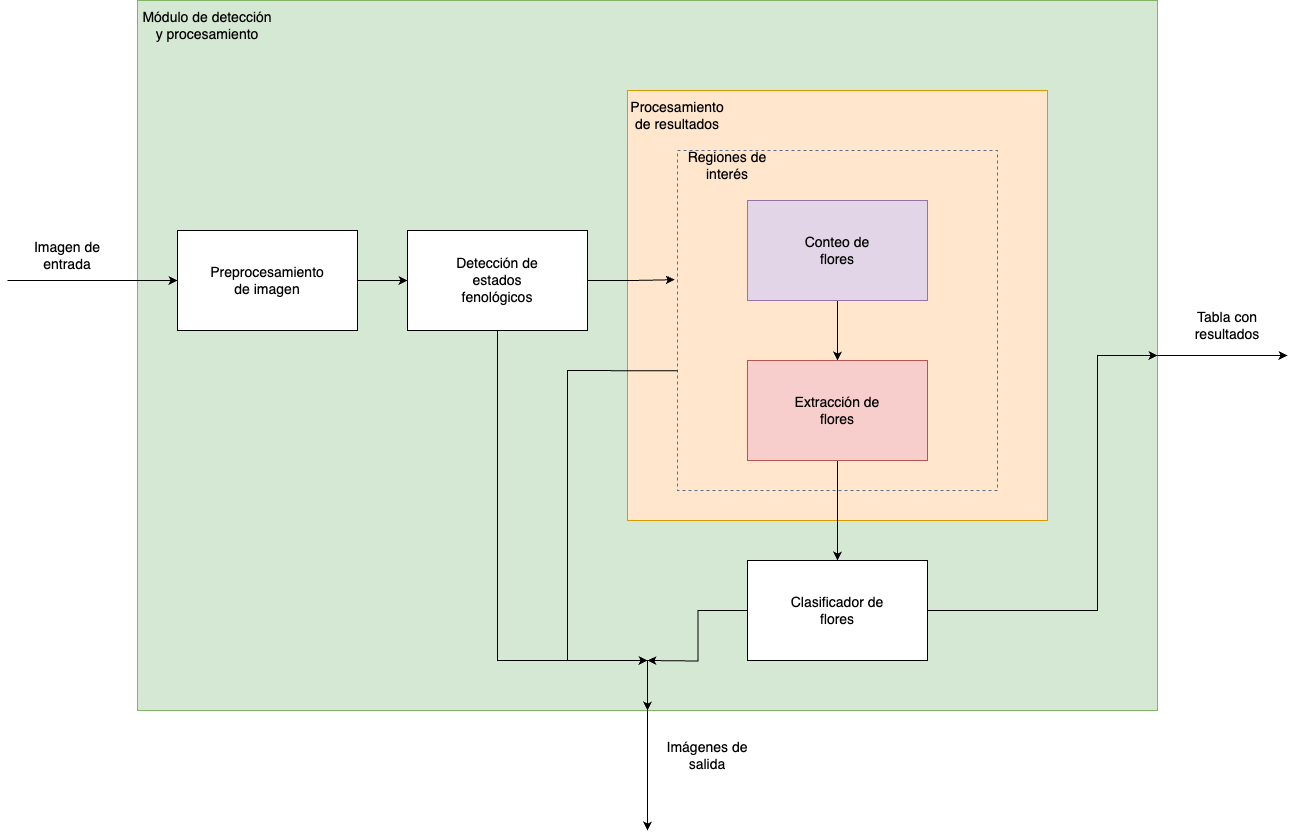

The diagram above was exported from draw.io. Its source (the exported page's mxGraphModel, read from the mxfile embedded in the PNG):
<mxGraphModel dx="1876" dy="572" grid="1" gridSize="10" guides="1" tooltips="1" connect="1" arrows="1" fold="1" page="1" pageScale="1" pageWidth="850" pageHeight="1100" math="0" shadow="0">
  <root>
    <mxCell id="0" />
    <mxCell id="1" parent="0" />
    <mxCell id="Y8F8nlE2l2QwyoBWlrvt-1" value="" style="rounded=0;whiteSpace=wrap;html=1;fillColor=#d5e8d4;strokeColor=#82b366;" parent="1" vertex="1">
      <mxGeometry x="-70" y="100" width="1020" height="710" as="geometry" />
    </mxCell>
    <mxCell id="Y8F8nlE2l2QwyoBWlrvt-8" value="" style="rounded=0;whiteSpace=wrap;html=1;fillColor=#ffe6cc;strokeColor=#d79b00;" parent="1" vertex="1">
      <mxGeometry x="420" y="190" width="420" height="430" as="geometry" />
    </mxCell>
    <mxCell id="Y8F8nlE2l2QwyoBWlrvt-10" value="" style="fillColor=none;strokeColor=#5A6C86;dashed=1;verticalAlign=top;fontStyle=0;fontColor=#5A6C86;whiteSpace=wrap;html=1;" parent="1" vertex="1">
      <mxGeometry x="470" y="250" width="320" height="340" as="geometry" />
    </mxCell>
    <mxCell id="Y8F8nlE2l2QwyoBWlrvt-24" style="edgeStyle=orthogonalEdgeStyle;rounded=0;orthogonalLoop=1;jettySize=auto;html=1;entryX=0.5;entryY=1;entryDx=0;entryDy=0;" parent="1" source="Y8F8nlE2l2QwyoBWlrvt-2" target="Y8F8nlE2l2QwyoBWlrvt-1" edge="1">
      <mxGeometry relative="1" as="geometry">
        <Array as="points">
          <mxPoint x="290" y="760" />
          <mxPoint x="440" y="760" />
        </Array>
      </mxGeometry>
    </mxCell>
    <mxCell id="Y8F8nlE2l2QwyoBWlrvt-2" value="" style="rounded=0;whiteSpace=wrap;html=1;" parent="1" vertex="1">
      <mxGeometry x="200" y="330" width="180" height="100" as="geometry" />
    </mxCell>
    <mxCell id="Y8F8nlE2l2QwyoBWlrvt-3" value="&lt;font style=&quot;font-size: 14px;&quot;&gt;Detección de estados fenológicos&lt;/font&gt;" style="text;html=1;align=center;verticalAlign=middle;whiteSpace=wrap;rounded=0;" parent="1" vertex="1">
      <mxGeometry x="240" y="365" width="100" height="30" as="geometry" />
    </mxCell>
    <mxCell id="Y8F8nlE2l2QwyoBWlrvt-19" style="edgeStyle=orthogonalEdgeStyle;rounded=0;orthogonalLoop=1;jettySize=auto;html=1;entryX=0;entryY=0.5;entryDx=0;entryDy=0;" parent="1" source="Y8F8nlE2l2QwyoBWlrvt-4" target="Y8F8nlE2l2QwyoBWlrvt-2" edge="1">
      <mxGeometry relative="1" as="geometry" />
    </mxCell>
    <mxCell id="Y8F8nlE2l2QwyoBWlrvt-4" value="" style="rounded=0;whiteSpace=wrap;html=1;" parent="1" vertex="1">
      <mxGeometry x="-30" y="330" width="180" height="100" as="geometry" />
    </mxCell>
    <mxCell id="Y8F8nlE2l2QwyoBWlrvt-5" value="&lt;span style=&quot;font-size: 14px;&quot;&gt;Preprocesamiento de imagen&lt;/span&gt;" style="text;html=1;align=center;verticalAlign=middle;whiteSpace=wrap;rounded=0;" parent="1" vertex="1">
      <mxGeometry x="10" y="365" width="100" height="30" as="geometry" />
    </mxCell>
    <mxCell id="Y8F8nlE2l2QwyoBWlrvt-21" style="edgeStyle=orthogonalEdgeStyle;rounded=0;orthogonalLoop=1;jettySize=auto;html=1;entryX=0.5;entryY=0;entryDx=0;entryDy=0;" parent="1" source="Y8F8nlE2l2QwyoBWlrvt-6" target="Y8F8nlE2l2QwyoBWlrvt-12" edge="1">
      <mxGeometry relative="1" as="geometry" />
    </mxCell>
    <mxCell id="Y8F8nlE2l2QwyoBWlrvt-6" value="" style="rounded=0;whiteSpace=wrap;html=1;fillColor=#e1d5e7;strokeColor=#9673a6;" parent="1" vertex="1">
      <mxGeometry x="540" y="300" width="180" height="100" as="geometry" />
    </mxCell>
    <mxCell id="Y8F8nlE2l2QwyoBWlrvt-7" value="&lt;span style=&quot;font-size: 14px;&quot;&gt;Conteo de flores&lt;/span&gt;" style="text;html=1;align=center;verticalAlign=middle;whiteSpace=wrap;rounded=0;" parent="1" vertex="1">
      <mxGeometry x="580" y="335" width="100" height="30" as="geometry" />
    </mxCell>
    <mxCell id="Y8F8nlE2l2QwyoBWlrvt-9" value="&lt;span style=&quot;font-size: 14px;&quot;&gt;Procesamiento de resultados&lt;/span&gt;" style="text;html=1;align=center;verticalAlign=middle;whiteSpace=wrap;rounded=0;" parent="1" vertex="1">
      <mxGeometry x="420" y="200" width="100" height="30" as="geometry" />
    </mxCell>
    <mxCell id="Y8F8nlE2l2QwyoBWlrvt-11" value="&lt;span style=&quot;font-size: 14px;&quot;&gt;Regiones de interés&lt;/span&gt;" style="text;html=1;align=center;verticalAlign=middle;whiteSpace=wrap;rounded=0;" parent="1" vertex="1">
      <mxGeometry x="470" y="250" width="100" height="30" as="geometry" />
    </mxCell>
    <mxCell id="Y8F8nlE2l2QwyoBWlrvt-22" style="edgeStyle=orthogonalEdgeStyle;rounded=0;orthogonalLoop=1;jettySize=auto;html=1;entryX=0.5;entryY=0;entryDx=0;entryDy=0;" parent="1" source="Y8F8nlE2l2QwyoBWlrvt-12" target="Y8F8nlE2l2QwyoBWlrvt-14" edge="1">
      <mxGeometry relative="1" as="geometry" />
    </mxCell>
    <mxCell id="Y8F8nlE2l2QwyoBWlrvt-12" value="" style="rounded=0;whiteSpace=wrap;html=1;fillColor=#f8cecc;strokeColor=#b85450;" parent="1" vertex="1">
      <mxGeometry x="540" y="460" width="180" height="100" as="geometry" />
    </mxCell>
    <mxCell id="Y8F8nlE2l2QwyoBWlrvt-13" value="&lt;span style=&quot;font-size: 14px;&quot;&gt;Extracción de flores&lt;/span&gt;" style="text;html=1;align=center;verticalAlign=middle;whiteSpace=wrap;rounded=0;" parent="1" vertex="1">
      <mxGeometry x="580" y="495" width="100" height="30" as="geometry" />
    </mxCell>
    <mxCell id="Y8F8nlE2l2QwyoBWlrvt-23" style="edgeStyle=orthogonalEdgeStyle;rounded=0;orthogonalLoop=1;jettySize=auto;html=1;entryX=1;entryY=0.5;entryDx=0;entryDy=0;" parent="1" source="Y8F8nlE2l2QwyoBWlrvt-14" target="Y8F8nlE2l2QwyoBWlrvt-1" edge="1">
      <mxGeometry relative="1" as="geometry">
        <Array as="points">
          <mxPoint x="890" y="710" />
          <mxPoint x="890" y="455" />
        </Array>
      </mxGeometry>
    </mxCell>
    <mxCell id="Y8F8nlE2l2QwyoBWlrvt-25" style="edgeStyle=orthogonalEdgeStyle;rounded=0;orthogonalLoop=1;jettySize=auto;html=1;" parent="1" source="Y8F8nlE2l2QwyoBWlrvt-14" edge="1">
      <mxGeometry relative="1" as="geometry">
        <mxPoint x="440" y="760" as="targetPoint" />
      </mxGeometry>
    </mxCell>
    <mxCell id="Y8F8nlE2l2QwyoBWlrvt-14" value="" style="rounded=0;whiteSpace=wrap;html=1;" parent="1" vertex="1">
      <mxGeometry x="540" y="660" width="180" height="100" as="geometry" />
    </mxCell>
    <mxCell id="Y8F8nlE2l2QwyoBWlrvt-15" value="&lt;span style=&quot;font-size: 14px;&quot;&gt;Clasificador de flores&lt;/span&gt;" style="text;html=1;align=center;verticalAlign=middle;whiteSpace=wrap;rounded=0;" parent="1" vertex="1">
      <mxGeometry x="580" y="695" width="100" height="30" as="geometry" />
    </mxCell>
    <mxCell id="Y8F8nlE2l2QwyoBWlrvt-16" value="" style="endArrow=classic;html=1;rounded=0;entryX=0;entryY=0.5;entryDx=0;entryDy=0;" parent="1" target="Y8F8nlE2l2QwyoBWlrvt-4" edge="1">
      <mxGeometry width="50" height="50" relative="1" as="geometry">
        <mxPoint x="-200" y="380" as="sourcePoint" />
        <mxPoint x="-80" y="379.5" as="targetPoint" />
      </mxGeometry>
    </mxCell>
    <mxCell id="Y8F8nlE2l2QwyoBWlrvt-17" value="&lt;span style=&quot;font-size: 14px;&quot;&gt;Imagen de entrada&lt;/span&gt;" style="text;html=1;align=center;verticalAlign=middle;whiteSpace=wrap;rounded=0;" parent="1" vertex="1">
      <mxGeometry x="-190" y="340" width="100" height="30" as="geometry" />
    </mxCell>
    <mxCell id="Y8F8nlE2l2QwyoBWlrvt-20" style="edgeStyle=orthogonalEdgeStyle;rounded=0;orthogonalLoop=1;jettySize=auto;html=1;entryX=-0.009;entryY=0.38;entryDx=0;entryDy=0;entryPerimeter=0;" parent="1" source="Y8F8nlE2l2QwyoBWlrvt-2" target="Y8F8nlE2l2QwyoBWlrvt-10" edge="1">
      <mxGeometry relative="1" as="geometry" />
    </mxCell>
    <mxCell id="Y8F8nlE2l2QwyoBWlrvt-26" value="" style="endArrow=classic;html=1;rounded=0;exitX=0;exitY=0.648;exitDx=0;exitDy=0;exitPerimeter=0;" parent="1" source="Y8F8nlE2l2QwyoBWlrvt-10" edge="1">
      <mxGeometry width="50" height="50" relative="1" as="geometry">
        <mxPoint x="350" y="520" as="sourcePoint" />
        <mxPoint x="440" y="760" as="targetPoint" />
        <Array as="points">
          <mxPoint x="360" y="470" />
          <mxPoint x="360" y="610" />
          <mxPoint x="360" y="760" />
        </Array>
      </mxGeometry>
    </mxCell>
    <mxCell id="Y8F8nlE2l2QwyoBWlrvt-27" value="" style="endArrow=classic;html=1;rounded=0;" parent="1" edge="1">
      <mxGeometry width="50" height="50" relative="1" as="geometry">
        <mxPoint x="440" y="810" as="sourcePoint" />
        <mxPoint x="440" y="930" as="targetPoint" />
      </mxGeometry>
    </mxCell>
    <mxCell id="Y8F8nlE2l2QwyoBWlrvt-28" value="&lt;span style=&quot;font-size: 14px;&quot;&gt;Imágenes de salida&lt;/span&gt;" style="text;html=1;align=center;verticalAlign=middle;whiteSpace=wrap;rounded=0;" parent="1" vertex="1">
      <mxGeometry x="450" y="840" width="100" height="30" as="geometry" />
    </mxCell>
    <mxCell id="Y8F8nlE2l2QwyoBWlrvt-29" value="" style="endArrow=classic;html=1;rounded=0;exitX=1;exitY=0.5;exitDx=0;exitDy=0;" parent="1" source="Y8F8nlE2l2QwyoBWlrvt-1" edge="1">
      <mxGeometry width="50" height="50" relative="1" as="geometry">
        <mxPoint x="1010" y="450" as="sourcePoint" />
        <mxPoint x="1080" y="455" as="targetPoint" />
      </mxGeometry>
    </mxCell>
    <mxCell id="Y8F8nlE2l2QwyoBWlrvt-30" value="&lt;span style=&quot;font-size: 14px;&quot;&gt;Tabla con resultados&lt;/span&gt;" style="text;html=1;align=center;verticalAlign=middle;whiteSpace=wrap;rounded=0;" parent="1" vertex="1">
      <mxGeometry x="970" y="410" width="100" height="30" as="geometry" />
    </mxCell>
    <mxCell id="Y8F8nlE2l2QwyoBWlrvt-31" value="&lt;span style=&quot;font-size: 14px;&quot;&gt;Módulo de detección y procesamiento&lt;/span&gt;" style="text;html=1;align=center;verticalAlign=middle;whiteSpace=wrap;rounded=0;" parent="1" vertex="1">
      <mxGeometry x="-70" y="110" width="140" height="30" as="geometry" />
    </mxCell>
  </root>
</mxGraphModel>